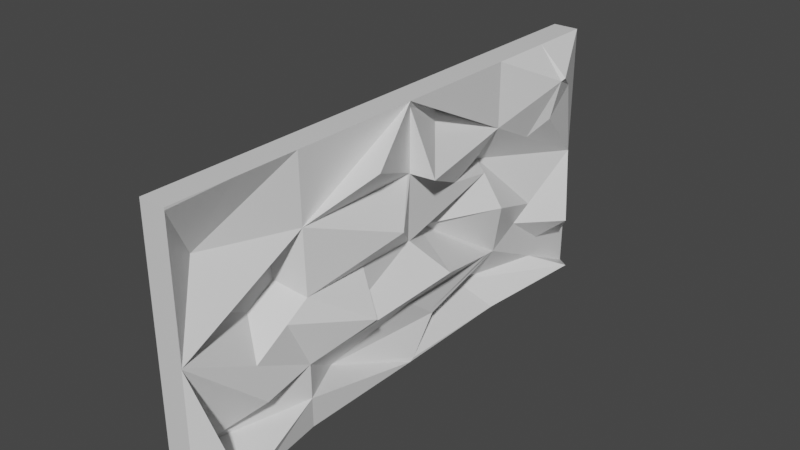 # Source: future_wall.blend  (saved by Blender 2.80.75; exported with 4.5.12 LTS)
import bpy
from mathutils import Matrix  # noqa: F401  (used for matrix-valued properties, if any)

bpy.ops.wm.read_factory_settings(use_empty=True)
scene = bpy.context.scene
scene.name = 'Scene'

# ---- collections
col_collection = bpy.data.collections.new('Collection'); scene.collection.children.link(col_collection)

# ---- materials (node trees are filled in below, after node groups)
mat_material_002 = bpy.data.materials.new('Material.002')
mat_material_002.alpha_threshold = 0.0
mat_material_002.use_transparent_shadow = False
mat_material_002.line_color = (0.0, 0.0, 0.0, 1.0)

# ---- material node trees
mat_material_002.use_nodes = True; mat_material_002.node_tree.nodes.clear()
_N = mat_material_002.node_tree.nodes; _L = mat_material_002.node_tree.links
n0 = _N.new('ShaderNodeOutputMaterial'); n0.name = 'Material Output'; n0.location = (300, 300)
n1 = _N.new('ShaderNodeBsdfPrincipled'); n1.name = 'Principled BSDF'; n1.location = (10, 300)
n1.distribution = 'GGX'
n1.subsurface_method = 'BURLEY'
n1.inputs[2].default_value = 0.4
n1.inputs[3].default_value = 1.45
n1.inputs[27].default_value = (0.0, 0.0, 0.0, 1.0)
n1.inputs[28].default_value = 1.0
_L.new(n1.outputs[0], n0.inputs[0])
n0.is_active_output = True

# ---- world
world_world = bpy.data.worlds.new('World'); scene.world = world_world
world_world.use_nodes = True; world_world.node_tree.nodes.clear()
_N = world_world.node_tree.nodes; _L = world_world.node_tree.links
n0 = _N.new('ShaderNodeOutputWorld'); n0.name = 'World Output'; n0.location = (300, 300)
n1 = _N.new('ShaderNodeBackground'); n1.name = 'Background'; n1.location = (10, 300)
n1.inputs[0].default_value = (0.05088, 0.05088, 0.05088, 1.0)
_L.new(n1.outputs[0], n0.inputs[0])
n0.is_active_output = True
world_world.color = (0.05088, 0.05088, 0.05088)
world_world.use_sun_shadow = False
world_world.sun_shadow_jitter_overblur = 0.0

# ---- meshes
me_cube_002 = bpy.data.meshes.new('Cube.002')
me_cube_002.from_pydata([(1.0, 1.1, 2.0), (1.0, 1.1, -5.96e-08), (1.0, -0.9, 2.0), (1.0, -0.9, -5.96e-08), (-1.0, 1.1, 2.0), (-1.0, 1.1, -5.96e-08), (-1.0, -0.9, 2.0), (-1.0, -0.9, -5.96e-08), (-1.0, 0.1, -5.96e-08), (1.0, 0.1, 2.0), (-1.0, 0.1, 2.0), (1.0, 0.1, -5.96e-08), (1.0, 1.1, 1.0), (-1.0, -0.9, 1.0), (1.0, -0.9, 1.0), (-1.0, 1.1, 1.0), (1.0, 0.1, 1.0), (-1.0, 0.1, 1.0), (1.0, 0.1, 0.991), (1.0, 0.09093, 1.0), (1.0, -0.9, 1.982), (1.0, 0.09489, 0.9961), (1.0, 0.6003, 1.5), (1.0, 0.106, -5.96e-08), (1.0, 0.5992, 0.4962), (1.0, -0.3973, 0.5033), (-1.0, -0.2, 0.2073), (1.0, -0.8954, 1.0), (1.0, -0.9, 1.005), (1.0, -0.9, 0.9956), (1.0, -0.4056, 1.492), (-1.0, -0.7732, 0.2271), (1.0, 0.8543, 0.2435), (1.0, -0.3953, 0.01234), (1.0, 0.6047, -7.451e-08), (1.0, 0.1, 1.496), (1.0, -0.3987, 1.0), (-1.0, 0.6119, 1.2), (1.0, 0.1, 0.4998), (1.0, 0.6008, 2.0), (1.0, -0.4111, 2.0), (1.0, -0.6556, 2.0), (1.0, -0.8977, 1.002), (-1.0, -0.7528, 1.537), (1.0, 0.1, 0.00365), (3.0, -0.7866, 0.1136), (1.0, -0.3958, 0.2388), (3.0, 0.9771, 0.1217), (-1.0, 0.502, 0.2481), (1.0, 0.1253, 0.01942), (1.0, 0.1, 1.484), (1.0, 0.08726, 1.496), (1.0, 0.3488, 1.249), (3.0, -0.1645, 1.734), (3.0, 0.106, 1.496), (1.0, 0.09675, 1.487), (-1.0, 0.3571, 1.743), (1.0, 0.1, 1.49), (3.0, -0.05292, 1.242), (3.0, 0.8737, 1.774), (1.0, 0.8714, 2.0), (1.0, -0.6231, 0.7285), (1.0, 0.8283, 0.7267), (1.0, -0.1393, 1.0), (1.0, 0.5245, 1.2), (3.0, 0.2, 0.7284), (-4.718, 1.077, 1.477), (-4.79, 1.08, 1.551), (-4.757, 1.077, 1.523), (-4.677, 1.043, 1.558), (-4.673, 1.04, 1.564), (-4.804, 1.105, 1.471), (-4.804, 1.105, 1.471), (-4.765, 1.225, 0.9757), (-4.219, 0.9664, 1.308), (-4.442, 0.9888, 1.485), (2.176, 0.9669, 1.655), (1.0, 0.7908, 1.31), (3.0, 0.9523, 0.5454), (1.0, 0.7314, 0.6292), (2.24, 0.5529, 0.9326), (-1.0, 0.2712, 0.9223), (1.0, 0.2307, 0.2988), (-3.0, 0.3557, 0.1506), (1.0, -0.5552, 0.6607), (1.68, -0.6163, 0.4884), (1.0, -0.4898, 0.8897), (3.0, -0.186, 0.7176), (1.0, 0.898, 0.378), (1.0, 1.1, 0.27), (-3.0, -0.494, 1.2), (1.0, -0.665, 1.232), (2.269, -0.68, 0.07207), (1.0, -0.3776, 0.01234), (1.0, -0.378, 0.23), (1.0, 0.1, 1.957), (2.829, -0.143, 1.714), (-0.6583, 0.3357, 1.722), (2.877, 0.8568, 1.757), (1.0, 0.8547, 2.0), (2.103, 0.8561, 1.446), (1.243, 0.5385, 0.5245), (-0.7568, 0.2504, 0.9306), (1.0, 0.2148, 0.3233), (1.0, 0.8161, 0.7144), (1.253, 1.081, 0.9426), (1.0, 1.074, 0.2837)], [], [(9, 10, 6, 2, 41, 40), (14, 28, 20, 2, 6, 13), (17, 10, 4, 15), (8, 11, 93, 33, 3, 7), (16, 50, 55, 58, 19), (15, 4, 0, 12), (12, 0, 59, 76), (5, 1, 34, 23, 11, 8), (13, 6, 10, 17), (0, 4, 10, 9, 39, 99, 60), (7, 13, 17, 8), (47, 32, 24, 48), (5, 15, 12, 89, 1), (44, 26, 25, 46, 94), (8, 17, 15, 5), (3, 29, 14, 13, 7), (40, 41, 43, 30), (19, 58, 36, 63), (18, 102, 81, 80, 64, 16), (19, 21, 16), (16, 21, 18), (16, 52, 50), (3, 45, 31, 85, 29), (9, 56, 22, 39), (22, 37, 12, 77), (23, 49, 26), (105, 104, 79, 78), (26, 44, 11, 23), (27, 61, 86, 36, 90), (25, 38, 65), (27, 42, 28, 14), (30, 53, 9, 40), (29, 27, 14), (42, 43, 20, 28), (29, 85, 84, 61, 27), (32, 47, 1, 89, 106, 88), (46, 25, 31, 45), (34, 48, 49, 23), (30, 51, 96, 53), (95, 97, 56, 9), (36, 30, 91, 90), (37, 52, 16, 64), (103, 82, 24, 101), (38, 25, 26), (99, 98, 59, 60), (41, 2, 20, 43), (27, 91, 30, 43, 42), (33, 46, 92, 3), (11, 44, 94, 93), (1, 47, 48, 34), (26, 49, 83, 82, 103, 38), (49, 48, 24, 83), (52, 37, 22), (51, 55, 57, 35), (50, 52, 22, 54, 57), (96, 51, 35, 95), (58, 55, 51, 30), (57, 54, 35), (56, 97, 54, 22), (57, 55, 50), (36, 58, 30), (98, 22, 77, 100), (60, 59, 0), (36, 86, 87, 63), (37, 62, 12), (63, 87, 25, 21, 19), (64, 80, 24, 79, 104, 62, 37), (101, 24, 81, 102), (65, 18, 21, 25), (76, 100, 77, 12), (78, 79, 24, 32, 88), (80, 81, 24), (82, 83, 24), (84, 85, 31, 25), (87, 86, 61, 84, 25), (106, 89, 12, 105), (90, 91, 27), (3, 92, 46, 45), (93, 94, 46, 33), (53, 96, 95, 9), (35, 54, 97, 95), (59, 98, 100, 76), (39, 22, 98, 99), (65, 101, 102, 18), (38, 103, 101, 65), (88, 106, 105, 78), (12, 62, 104, 105)])
_uv = me_cube_002.uv_layers.new(name='UVMap')
_uv.uv.foreach_set('vector', [0.375, 0.125, 0.625, 0.125, 0.625, 0.25, 0.375, 0.25, 0.375, 0.2194, 0.375, 0.1889, 0.5, 0.25, 0.5006, 0.25, 0.6228, 0.25, 0.625, 0.25, 0.625, 0.5, 0.5, 0.5, 0.5, 0.625, 0.625, 0.625, 0.625, 0.75, 0.5, 0.75, 0.375, 0.875, 0.625, 0.875, 0.625, 0.9346, 0.625, 0.937, 0.625, 1.0, 0.375, 1.0, 0.25, 0.625, 0.3105, 0.625, 0.3109, 0.6254, 0.2802, 0.6566, 0.25, 0.6261, 0.75, 0.5, 0.875, 0.5, 0.875, 0.75, 0.75, 0.75, 0.25, 0.5, 0.375, 0.5, 0.3467, 0.5283, 0.3069, 0.5166, 0.375, 0.75, 0.625, 0.75, 0.625, 0.8119, 0.625, 0.8743, 0.625, 0.875, 0.375, 0.875, 0.5, 0.5, 0.625, 0.5, 0.625, 0.625, 0.5, 0.625, 0.375, 0.0, 0.625, 0.0, 0.625, 0.125, 0.375, 0.125, 0.375, 0.0624, 0.375, 0.03066, 0.375, 0.02857, 0.375, 0.5, 0.5, 0.5, 0.5, 0.625, 0.375, 0.625, 0.1402, 0.5154, 0.1554, 0.5307, 0.187, 0.5626, 0.156, 0.5623, 0.625, 0.5, 0.75, 0.5, 0.75, 0.75, 0.6588, 0.75, 0.625, 0.75, 0.1255, 0.625, 0.1259, 0.625, 0.1879, 0.6872, 0.1565, 0.6871, 0.1552, 0.6846, 0.375, 0.625, 0.5, 0.625, 0.5, 0.75, 0.375, 0.75, 0.375, 0.25, 0.4994, 0.25, 0.5, 0.25, 0.5, 0.5, 0.375, 0.5, 0.375, 0.6889, 0.375, 0.7194, 0.3421, 0.7191, 0.3115, 0.6882, 0.25, 0.6261, 0.2802, 0.6566, 0.25, 0.6873, 0.25, 0.6549, 0.2489, 0.625, 0.2194, 0.5952, 0.2153, 0.5911, 0.2261, 0.5839, 0.25, 0.5969, 0.25, 0.625, 0.25, 0.6261, 0.2495, 0.6256, 0.25, 0.625, 0.25, 0.625, 0.2495, 0.6256, 0.2489, 0.625, 0.25, 0.625, 0.2811, 0.5939, 0.3105, 0.625, 0.125, 0.75, 0.1392, 0.7358, 0.1534, 0.7216, 0.186, 0.7313, 0.2494, 0.75, 0.375, 0.625, 0.3429, 0.5929, 0.3125, 0.5625, 0.375, 0.5624, 0.3125, 0.5625, 0.25, 0.561, 0.25, 0.5, 0.2887, 0.5386, 0.125, 0.6243, 0.1274, 0.6218, 0.1259, 0.625, 0.2428, 0.5023, 0.2143, 0.5355, 0.2037, 0.5461, 0.1932, 0.5185, 0.1259, 0.625, 0.1255, 0.625, 0.125, 0.625, 0.125, 0.6243, 0.25, 0.7494, 0.2161, 0.7154, 0.2362, 0.6987, 0.25, 0.6873, 0.25, 0.7118, 0.1879, 0.6872, 0.1875, 0.625, 0.2161, 0.625, 0.25, 0.7494, 0.2503, 0.7497, 0.2506, 0.75, 0.25, 0.75, 0.3115, 0.6882, 0.3418, 0.6581, 0.375, 0.625, 0.375, 0.6889, 0.2494, 0.75, 0.25, 0.7494, 0.25, 0.75, 0.2503, 0.7497, 0.3421, 0.7191, 0.3728, 0.75, 0.2506, 0.75, 0.2494, 0.75, 0.186, 0.7313, 0.2076, 0.7069, 0.2161, 0.7154, 0.25, 0.7494, 0.1554, 0.5307, 0.1402, 0.5154, 0.125, 0.5, 0.1588, 0.5, 0.1614, 0.505, 0.1723, 0.5253, 0.1565, 0.6871, 0.1879, 0.6872, 0.1534, 0.7216, 0.1392, 0.7358, 0.125, 0.5619, 0.156, 0.5623, 0.1274, 0.6218, 0.125, 0.6243, 0.3115, 0.6882, 0.312, 0.6266, 0.3392, 0.6554, 0.3418, 0.6581, 0.3696, 0.625, 0.3403, 0.5955, 0.3429, 0.5929, 0.375, 0.625, 0.25, 0.6873, 0.3115, 0.6882, 0.2789, 0.7206, 0.25, 0.7118, 0.25, 0.561, 0.2811, 0.5939, 0.25, 0.625, 0.25, 0.5969, 0.1874, 0.6107, 0.1874, 0.6087, 0.187, 0.5626, 0.1906, 0.5702, 0.1875, 0.625, 0.1879, 0.6872, 0.1259, 0.625, 0.375, 0.5307, 0.3446, 0.5304, 0.3467, 0.5283, 0.375, 0.5286, 0.375, 0.7194, 0.375, 0.75, 0.3728, 0.75, 0.3421, 0.7191, 0.25, 0.7494, 0.2789, 0.7206, 0.3115, 0.6882, 0.3421, 0.7191, 0.2503, 0.7497, 0.125, 0.687, 0.1565, 0.6871, 0.1363, 0.7362, 0.125, 0.75, 0.125, 0.625, 0.1255, 0.625, 0.1552, 0.6846, 0.125, 0.6846, 0.125, 0.5, 0.1402, 0.5154, 0.156, 0.5623, 0.125, 0.5619, 0.1259, 0.625, 0.1274, 0.6218, 0.1438, 0.6055, 0.1874, 0.6087, 0.1874, 0.6107, 0.1875, 0.625, 0.1274, 0.6218, 0.156, 0.5623, 0.187, 0.5626, 0.1438, 0.6055, 0.2811, 0.5939, 0.25, 0.561, 0.3125, 0.5625, 0.312, 0.6266, 0.3109, 0.6254, 0.3113, 0.625, 0.312, 0.625, 0.3105, 0.625, 0.2811, 0.5939, 0.3125, 0.5625, 0.312, 0.6242, 0.3113, 0.625, 0.3392, 0.6554, 0.312, 0.6266, 0.312, 0.625, 0.3696, 0.625, 0.2802, 0.6566, 0.3109, 0.6254, 0.312, 0.6266, 0.3115, 0.6882, 0.3113, 0.625, 0.312, 0.6242, 0.312, 0.625, 0.3429, 0.5929, 0.3403, 0.5955, 0.312, 0.6242, 0.3125, 0.5625, 0.3113, 0.625, 0.3109, 0.6254, 0.3105, 0.625, 0.25, 0.6873, 0.2802, 0.6566, 0.3115, 0.6882, 0.3446, 0.5304, 0.3125, 0.5625, 0.2887, 0.5386, 0.3057, 0.518, 0.375, 0.5286, 0.3467, 0.5283, 0.375, 0.5, 0.25, 0.6873, 0.2362, 0.6987, 0.2147, 0.6732, 0.25, 0.6549, 0.25, 0.561, 0.2158, 0.534, 0.25, 0.5, 0.25, 0.6549, 0.2147, 0.6732, 0.1879, 0.6872, 0.2495, 0.6256, 0.25, 0.6261, 0.25, 0.5969, 0.2261, 0.5839, 0.187, 0.5626, 0.2037, 0.5461, 0.2143, 0.5355, 0.2158, 0.534, 0.25, 0.561, 0.1906, 0.5702, 0.187, 0.5626, 0.2153, 0.5911, 0.2194, 0.5952, 0.2161, 0.625, 0.2489, 0.625, 0.2495, 0.6256, 0.1879, 0.6872, 0.3069, 0.5166, 0.3057, 0.518, 0.2887, 0.5386, 0.25, 0.5, 0.1932, 0.5185, 0.2037, 0.5461, 0.187, 0.5626, 0.1554, 0.5307, 0.1723, 0.5253, 0.2261, 0.5839, 0.2153, 0.5911, 0.187, 0.5626, 0.1874, 0.6087, 0.1438, 0.6055, 0.187, 0.5626, 0.2076, 0.7069, 0.186, 0.7313, 0.1534, 0.7216, 0.1879, 0.6872, 0.2147, 0.6732, 0.2362, 0.6987, 0.2161, 0.7154, 0.2076, 0.7069, 0.1879, 0.6872, 0.1614, 0.505, 0.1588, 0.5, 0.25, 0.5, 0.2428, 0.5023, 0.25, 0.7118, 0.2789, 0.7206, 0.25, 0.7494, 0.125, 0.75, 0.1363, 0.7362, 0.1565, 0.6871, 0.1392, 0.7358, 0.125, 0.6846, 0.1552, 0.6846, 0.1565, 0.6871, 0.125, 0.687, 0.3418, 0.6581, 0.3392, 0.6554, 0.3696, 0.625, 0.375, 0.625, 0.312, 0.625, 0.312, 0.6242, 0.3403, 0.5955, 0.3696, 0.625, 0.3467, 0.5283, 0.3446, 0.5304, 0.3057, 0.518, 0.3069, 0.5166, 0.375, 0.5624, 0.3125, 0.5625, 0.3446, 0.5304, 0.375, 0.5307, 0.2161, 0.625, 0.1906, 0.5702, 0.2194, 0.5952, 0.2489, 0.625, 0.1875, 0.625, 0.1874, 0.6107, 0.1906, 0.5702, 0.2161, 0.625, 0.1723, 0.5253, 0.1614, 0.505, 0.2428, 0.5023, 0.1932, 0.5185, 0.25, 0.5, 0.2158, 0.534, 0.2143, 0.5355, 0.2428, 0.5023])
me_cube_002.materials.append(mat_material_002)
me_cube_002.use_remesh_preserve_volume = False
me_cube_002.use_remesh_preserve_attributes = False
me_cube_002.use_mirror_vertex_groups = False
me_cube_002.update()

# ---- objects
ob_cube_002 = bpy.data.objects.new('Cube.002', me_cube_002)

# ---- transforms, parenting, visibility, modifiers, constraints
ob_cube_002.location = (0.0, 0.0, 0.0)
ob_cube_002.scale = (0.5, 10.0, 5.0)
ob_cube_002.lock_rotations_4d = False
ob_cube_002.lock_scale = (True, True, True)
ob_cube_002.empty_display_type = 'ARROWS'
ob_cube_002.lineart.crease_threshold = 0.0

# ---- collection membership
col_collection.objects.link(ob_cube_002)

# ---- scene / render settings (as saved in the file)
scene.frame_start = 1; scene.frame_end = 250; scene.frame_set(25)
scene.render.engine = 'BLENDER_EEVEE_NEXT'
scene.cycles.use_denoising = False
scene.cycles.samples = 128
scene.cycles.sampling_pattern = 'TABULATED_SOBOL'
scene.cycles.use_adaptive_sampling = False
scene.cycles.use_light_tree = False
scene.view_settings.view_transform = 'Filmic'
bpy.context.view_layer.update()

# ---- added for rendering (the .blend has no active camera and no usable light): camera, sun
cam_auto = bpy.data.cameras.new('AutoCamera')
cam_auto.lens = 50.0
cam_auto.sensor_width = 36.0
cam_auto.clip_end = 1000.0
ob_auto_camera = bpy.data.objects.new('AutoCamera', cam_auto)
scene.collection.objects.link(ob_auto_camera)
ob_auto_camera.location = (21.5751, -24.8068, 22.6208)
ob_auto_camera.rotation_euler = (1.09748, -7.21219e-08, 0.694738)
scene.camera = ob_auto_camera
light_auto_sun = bpy.data.lights.new('AutoSun', 'SUN')
light_auto_sun.energy = 3.0
light_auto_sun.angle = 0.0523599
ob_auto_sun = bpy.data.objects.new('AutoSun', light_auto_sun)
scene.collection.objects.link(ob_auto_sun)
ob_auto_sun.rotation_euler = (0.872665, 0.174533, 0.523599)
bpy.context.view_layer.update()
